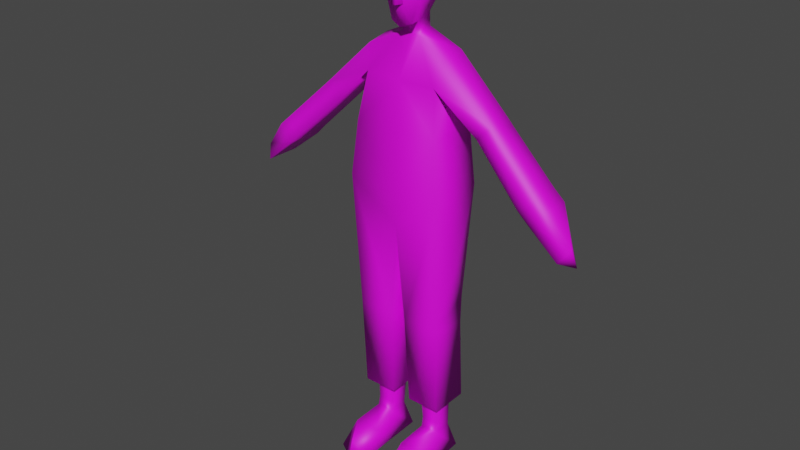 # Source: Custom_Ped_Base.blend  (saved by Blender 3.6.13; exported with 4.5.12 LTS)
import bpy
from mathutils import Matrix  # noqa: F401  (used for matrix-valued properties, if any)

bpy.ops.wm.read_factory_settings(use_empty=True)
scene = bpy.context.scene
scene.name = 'Scene'

# ---- collections
col_collection = bpy.data.collections.new('Collection'); scene.collection.children.link(col_collection)

# ---- images (referenced by path relative to the original .blend; pixels are not part of the script)
import os
ASSET_DIR = os.environ.get("B2B_ASSET_DIR", "")  # directory of the original .blend (textures are referenced by path, not embedded)
HERE = os.path.dirname(os.path.abspath(__file__))  # packed textures are extracted next to this script under _unpacked/

def load_image(name, relpath, width, height, colorspace="sRGB"):
    """Load a texture the original file referenced (path relative to the .blend, or extracted next to this script)."""
    p = next((c for c in (os.path.join(HERE, relpath), os.path.join(ASSET_DIR, relpath)) if relpath and os.path.exists(c)), "")
    if p:
        img = bpy.data.images.load(p, check_existing=True)
        img.name = name
    else:  # same state as the original file: an image datablock whose file is absent (Cycles renders it pink)
        img = bpy.data.images.new(name, width, height)
        img.source = "FILE"
        img.filepath = "//" + (relpath or name)
    img.colorspace_settings.name = colorspace
    return img
img_diffusecolor_texture = load_image('DiffuseColor_Texture', 'MapStationGit/MapStation.Tools/Assets/ReptileAssets/characters/pedestrians/pedestrian2Tex.png', 1024, 1024, 'sRGB')
img_diffusecolor_texture_001 = load_image('DiffuseColor_Texture.001', 'MapStationGit/MapStation.Tools/Assets/ReptileAssets/characters/pedestrians/pedestrian2Tex.png', 1024, 1024, 'Non-Color')

# ---- materials (node trees are filled in below, after node groups)
mat_pedestrian2mat = bpy.data.materials.new('pedestrian2Mat')
mat_pedestrian2mat.surface_render_method = 'BLENDED'
mat_pedestrian2mat.blend_method = 'BLEND'
mat_pedestrian2mat.use_transparency_overlap = False
mat_pedestrian2mat.show_transparent_back = False
mat_pedestrian2mat.use_transparent_shadow = False
mat_pedestrian2mat.diffuse_color = (1.0, 1.0, 1.0, 1.0)
mat_pedestrian2mat.roughness = 0.5528

# ---- material node trees
mat_pedestrian2mat.use_nodes = True; mat_pedestrian2mat.node_tree.nodes.clear()
_N = mat_pedestrian2mat.node_tree.nodes; _L = mat_pedestrian2mat.node_tree.links
n0 = _N.new('ShaderNodeBsdfPrincipled'); n0.name = 'Principled BSDF'; n0.location = (10, 300)
n0.distribution = 'GGX'
n0.subsurface_method = 'RANDOM_WALK_SKIN'
n0.inputs[2].default_value = 0.5528
n0.inputs[3].default_value = 1.45
n0.inputs[27].default_value = (0.0, 0.0, 0.0, 1.0)
n0.inputs[28].default_value = 1.0
n1 = _N.new('ShaderNodeOutputMaterial'); n1.name = 'Material Output'; n1.location = (300, 300)
n2 = _N.new('ShaderNodeNormalMap'); n2.name = 'Normal Map'; n2.location = (-300, -300)
n2.label = 'Normal/Map'
n2.inputs[0].default_value = 0.0
n3 = _N.new('ShaderNodeTexImage'); n3.name = 'Image Texture'; n3.location = (-300, 600)
n3.image = img_diffusecolor_texture
n4 = _N.new('ShaderNodeTexImage'); n4.name = 'Image Texture.001'; n4.location = (-300, 0)
n4.image = img_diffusecolor_texture_001
_L.new(n0.outputs[0], n1.inputs[0])
_L.new(n2.outputs[0], n0.inputs[5])
_L.new(n3.outputs[0], n0.inputs[0])
_L.new(n4.outputs[1], n0.inputs[4])
n1.is_active_output = True

# ---- world
world_world = bpy.data.worlds.new('World'); scene.world = world_world
world_world.use_nodes = True; world_world.node_tree.nodes.clear()
_N = world_world.node_tree.nodes; _L = world_world.node_tree.links
n0 = _N.new('ShaderNodeOutputWorld'); n0.name = 'World Output'; n0.location = (300, 300)
n1 = _N.new('ShaderNodeBackground'); n1.name = 'Background'; n1.location = (10, 300)
n1.inputs[0].default_value = (0.05088, 0.05088, 0.05088, 1.0)
_L.new(n1.outputs[0], n0.inputs[0])
n0.is_active_output = True
world_world.color = (0.05088, 0.05088, 0.05088)
world_world.use_sun_shadow = False
world_world.sun_shadow_jitter_overblur = 0.0

# ---- meshes
me_scene = bpy.data.meshes.new('Scene')
me_scene.from_pydata([(2.351e-06, 0.1045, 1.492), (2.464e-06, 0.06923, 1.557), (-0.03055, 0.06923, 1.557), (-0.06534, 0.09913, 1.491), (-0.1464, 0.07647, 1.504), (2.227e-06, 0.1154, 1.419), (-0.1336, 0.1122, 1.408), (1.944e-06, 0.1225, 1.25), (-0.1523, 0.1225, 1.25), (1.394e-06, -0.06086, 0.9111), (1.628e-06, -0.0684, 1.05), (0.1792, -0.0684, 1.05), (0.1549, -0.06141, 1.245), (1.955e-06, -0.0614, 1.245), (-0.1297, -0.0385, 1.407), (-0.3255, -0.005506, 1.322), (-0.1481, -0.008785, 1.487), (-0.2761, -0.01094, 1.27), (-0.2736, 0.09008, 1.265), (-0.288, 0.09, 1.251), (-0.4509, 0.09007, 1.096), (-0.4535, -0.04217, 1.102), (-0.5051, -0.02742, 1.152), (-0.4883, -0.03989, 1.068), (-0.4831, 0.08894, 1.062), (-0.5443, -0.02774, 1.117), (-0.03055, 0.01142, 1.54), (2.221e-06, -0.04399, 1.405), (2.441e-06, 0.01142, 1.54), (-0.1549, -0.06141, 1.245), (0.03055, 0.06923, 1.557), (0.06535, 0.09913, 1.491), (0.1464, 0.07647, 1.504), (0.1336, 0.1122, 1.408), (0.1523, 0.1225, 1.25), (-0.02985, 0.06805, 1.604), (-0.03045, 0.009067, 1.584), (2.515e-06, 0.009067, 1.584), (-0.3262, 0.08276, 1.321), (-0.3412, 0.08185, 1.306), (-0.5063, 0.07172, 1.151), (-0.5442, 0.07245, 1.117), (0.03055, 0.01142, 1.54), (0.1481, -0.008785, 1.487), (0.1297, -0.0385, 1.407), (2.661e-06, -0.05507, 1.667), (0.03964, -0.029, 1.585), (2.497e-06, -0.03772, 1.57), (0.06842, -0.02474, 1.673), (2.797e-06, -0.05083, 1.748), (0.06967, -0.02187, 1.745), (-0.03964, -0.029, 1.585), (-0.06842, -0.02474, 1.673), (-0.06966, -0.02187, 1.745), (-0.1792, -0.0684, 1.05), (-0.02842, -0.04908, 0.5574), (-0.1606, -0.04908, 0.5574), (-0.03598, -0.03096, 0.2243), (-0.1594, -0.03096, 0.2243), (-0.1902, 0.02032, 0.7933), (-0.1792, 0.1201, 1.052), (1.611e-06, 0.1201, 1.052), (1.374e-06, 0.1254, 0.9112), (-0.1635, 0.09019, 0.6406), (-0.02332, 0.09019, 0.6406), (-0.1637, 0.08629, 0.5382), (-0.02547, 0.08629, 0.5382), (-0.03242, 0.1049, 0.23), (-0.1631, 0.1049, 0.23), (0.02842, -0.04908, 0.5574), (0.02332, 0.09019, 0.6406), (0.02547, 0.08629, 0.5382), (0.03598, -0.03096, 0.2243), (0.1635, 0.09019, 0.6406), (0.03242, 0.1049, 0.23), (0.1594, -0.03096, 0.2243), (0.1637, 0.08629, 0.5382), (0.1631, 0.1049, 0.23), (0.1606, -0.04908, 0.5574), (0.1902, 0.02032, 0.7933), (0.1792, 0.1201, 1.052), (-0.1316, -0.001697, 0.3007), (-0.07131, 0.004539, 0.1426), (-0.1304, 0.004539, 0.1426), (-0.05848, -0.001697, 0.3007), (-0.05425, 0.07174, 0.2994), (-0.06785, 0.06809, 0.1073), (-0.1355, 0.07174, 0.2994), (-0.1351, 0.06809, 0.1073), (-0.07058, -0.001343, 0.1067), (-0.1323, -0.001343, 0.1067), (0.06785, 0.06809, 0.1073), (0.07131, 0.004539, 0.1426), (0.07058, -0.001343, 0.1067), (0.05426, 0.07174, 0.2994), (0.05849, -0.001697, 0.3007), (0.1316, -0.001697, 0.3007), (0.1355, 0.07174, 0.2994), (0.1304, 0.004539, 0.1426), (0.1351, 0.06809, 0.1073), (0.1323, -0.001343, 0.1067), (-0.0531, 0.1011, 0.004178), (-0.1499, 0.1011, 0.004178), (-0.05608, -0.09802, 0.08143), (-0.151, -0.09873, 0.08143), (-0.04503, -0.1727, 0.004083), (-0.1019, -0.1834, 0.06537), (-0.1016, -0.2017, 0.004073), (-0.1651, -0.164, 0.004086), (0.1499, 0.1011, 0.004178), (0.151, -0.09873, 0.08143), (0.1651, -0.164, 0.004086), (0.1016, -0.2017, 0.004073), (0.1019, -0.1834, 0.06537), (-0.06579, 0.09405, 1.692), (-0.06386, 0.08645, 1.769), (0.03046, 0.009067, 1.584), (0.02985, 0.06805, 1.604), (0.0658, 0.09405, 1.692), (0.06386, 0.08645, 1.769), (-0.01821, -0.04542, 1.646), (-0.01278, -0.04455, 1.713), (-0.008347, -0.05969, 1.713), (-0.008347, -0.0704, 1.646), (2.623e-06, -0.04732, 1.644), (2.629e-06, -0.0704, 1.646), (2.74e-06, -0.05969, 1.713), (2.544e-06, 0.06805, 1.604), (2.686e-06, 0.117, 1.692), (0.4883, -0.03989, 1.068), (0.5051, -0.02742, 1.152), (0.5444, -0.02774, 1.117), (0.4535, -0.04217, 1.102), (0.4509, 0.09007, 1.096), (0.4831, 0.08894, 1.062), (0.2761, -0.01094, 1.27), (0.288, 0.09, 1.251), (0.2736, 0.09008, 1.265), (0.3255, -0.005506, 1.322), (0.008352, -0.05969, 1.713), (0.008352, -0.0704, 1.646), (0.01822, -0.04542, 1.646), (0.01279, -0.04455, 1.713), (0.3262, 0.08276, 1.321), (2.836e-06, 0.1101, 1.781), (0.02722, 0.07278, 1.806), (-0.02722, 0.07278, 1.806), (0.3412, 0.08185, 1.306), (0.5063, 0.07172, 1.151), (0.5442, 0.07245, 1.117), (-0.02756, -0.01333, 1.8), (0.02757, -0.01333, 1.8), (2.792e-06, -0.04749, 1.745), (-0.05477, -0.09711, 1.73), (-0.06567, -0.02128, 1.737), (2.787e-06, -0.1092, 1.738), (0.06568, -0.02128, 1.737), (0.05478, -0.09711, 1.73), (-0.06567, -0.02123, 1.73), (2.78e-06, -0.04744, 1.738), (0.06568, -0.02123, 1.73), (0.0531, 0.1011, 0.004178), (0.05608, -0.09802, 0.08143), (0.04503, -0.1727, 0.004083), (-0.577, 0.06595, 0.9845), (-0.599, -0.0389, 0.9726), (-0.6419, 0.006405, 0.9526), (-0.6269, -0.005904, 1.013), (0.577, 0.06595, 0.9845), (0.6419, 0.006405, 0.9526), (0.599, -0.0389, 0.9726), (0.6269, -0.005904, 1.013)], [], [(0, 2, 1), (0, 3, 2), (3, 4, 2), (3, 0, 5), (4, 3, 6), (3, 5, 6), (6, 5, 7), (6, 7, 8), (9, 11, 10), (10, 11, 12), (10, 12, 13), (14, 16, 15), (14, 15, 17), (17, 6, 14), (17, 18, 6), (18, 17, 19), (17, 20, 19), (17, 21, 20), (21, 17, 15), (21, 15, 22), (23, 20, 21), (23, 24, 20), (23, 21, 22), (23, 22, 25), (4, 26, 2), (4, 16, 26), (14, 26, 16), (14, 27, 26), (27, 28, 26), (29, 27, 14), (29, 13, 27), (30, 0, 1), (30, 31, 0), (31, 30, 32), (31, 5, 0), (32, 33, 31), (31, 33, 5), (33, 7, 5), (33, 34, 7), (2, 36, 35), (2, 26, 36), (36, 26, 28), (36, 28, 37), (38, 4, 6), (38, 6, 18), (39, 18, 19), (39, 38, 18), (39, 19, 20), (15, 38, 39), (39, 20, 40), (40, 15, 39), (40, 20, 24), (40, 22, 15), (40, 24, 41), (40, 25, 22), (40, 41, 25), (42, 32, 30), (42, 43, 32), (42, 44, 43), (42, 27, 44), (27, 42, 28), (27, 12, 44), (27, 13, 12), (45, 47, 46), (45, 46, 48), (49, 45, 48), (49, 48, 50), (51, 47, 45), (51, 45, 52), (52, 45, 49), (52, 49, 53), (54, 55, 9), (54, 56, 55), (56, 57, 55), (56, 58, 57), (59, 56, 54), (59, 54, 60), (60, 54, 29), (60, 29, 8), (61, 60, 8), (61, 8, 7), (60, 61, 62), (59, 60, 63), (62, 63, 60), (63, 56, 59), (63, 62, 64), (9, 64, 62), (56, 63, 65), (65, 58, 56), (66, 63, 64), (66, 65, 63), (9, 55, 64), (64, 55, 66), (66, 55, 57), (66, 57, 67), (58, 67, 57), (65, 66, 67), (65, 68, 58), (65, 67, 68), (58, 68, 67), (9, 70, 69), (9, 62, 70), (70, 71, 69), (71, 72, 69), (62, 73, 70), (73, 71, 70), (71, 74, 72), (75, 72, 74), (76, 74, 71), (73, 76, 71), (75, 74, 77), (76, 77, 74), (75, 77, 76), (75, 76, 78), (78, 76, 73), (73, 79, 78), (73, 62, 80), (79, 73, 80), (80, 62, 61), (79, 80, 11), (12, 11, 80), (12, 80, 34), (34, 80, 61), (34, 61, 7), (79, 11, 78), (69, 78, 11), (69, 11, 9), (72, 78, 69), (72, 75, 78), (51, 37, 47), (51, 36, 37), (81, 83, 82), (81, 82, 84), (82, 85, 84), (82, 86, 85), (86, 87, 85), (86, 88, 87), (86, 82, 89), (83, 89, 82), (83, 90, 89), (83, 88, 90), (87, 88, 83), (87, 83, 81), (91, 93, 92), (94, 91, 92), (94, 92, 95), (96, 95, 92), (97, 91, 94), (96, 92, 98), (97, 96, 98), (97, 99, 91), (97, 98, 99), (98, 100, 99), (98, 93, 100), (98, 92, 93), (101, 102, 88), (101, 88, 86), (89, 101, 86), (103, 101, 89), (90, 103, 89), (90, 104, 103), (103, 105, 101), (104, 106, 103), (103, 106, 105), (106, 107, 105), (104, 107, 106), (104, 108, 107), (107, 108, 105), (108, 101, 105), (108, 102, 101), (102, 108, 104), (102, 104, 90), (90, 88, 102), (100, 109, 99), (110, 109, 100), (109, 110, 111), (110, 112, 111), (110, 113, 112), (114, 53, 115), (114, 52, 53), (35, 52, 114), (35, 36, 52), (52, 36, 51), (48, 46, 116), (48, 116, 117), (48, 117, 118), (50, 48, 118), (50, 118, 119), (120, 122, 121), (120, 123, 122), (123, 120, 124), (123, 124, 125), (122, 123, 125), (122, 125, 126), (44, 34, 33), (44, 12, 34), (1, 35, 127), (1, 2, 35), (128, 35, 114), (128, 127, 35), (8, 14, 6), (8, 29, 14), (129, 131, 130), (129, 130, 132), (133, 129, 132), (133, 134, 129), (135, 133, 132), (135, 136, 133), (137, 136, 135), (33, 137, 135), (33, 135, 44), (132, 138, 135), (132, 130, 138), (138, 44, 135), (138, 43, 44), (29, 10, 13), (29, 54, 10), (9, 10, 54), (139, 126, 125), (139, 125, 140), (124, 140, 125), (124, 141, 140), (139, 140, 141), (139, 141, 142), (116, 30, 117), (116, 42, 30), (28, 42, 116), (28, 116, 37), (117, 1, 127), (117, 30, 1), (117, 128, 118), (117, 127, 128), (32, 138, 143), (32, 43, 138), (4, 15, 16), (4, 38, 15), (119, 118, 128), (119, 128, 144), (119, 144, 145), (146, 145, 144), (144, 115, 146), (128, 115, 144), (128, 114, 115), (46, 37, 116), (46, 47, 37), (33, 32, 143), (33, 143, 137), (137, 147, 136), (137, 143, 147), (147, 133, 136), (138, 147, 143), (147, 148, 133), (138, 148, 147), (148, 134, 133), (138, 130, 148), (148, 149, 134), (148, 130, 131), (148, 131, 149), (150, 115, 53), (150, 146, 115), (50, 145, 151), (50, 119, 145), (150, 53, 49), (151, 150, 49), (50, 151, 49), (151, 146, 150), (151, 145, 146), (152, 154, 153), (152, 153, 155), (156, 152, 155), (156, 155, 157), (154, 158, 153), (159, 153, 158), (159, 155, 153), (160, 155, 159), (160, 157, 155), (157, 160, 156), (99, 161, 91), (99, 109, 161), (161, 93, 91), (161, 109, 111), (161, 162, 93), (100, 93, 162), (100, 162, 110), (110, 162, 113), (161, 111, 163), (162, 161, 163), (162, 163, 113), (112, 163, 111), (113, 163, 112), (164, 24, 23), (24, 164, 41), (164, 23, 165), (166, 41, 164), (165, 166, 164), (23, 167, 165), (165, 167, 166), (166, 167, 41), (23, 25, 167), (25, 41, 167), (134, 149, 168), (129, 134, 168), (169, 168, 149), (129, 168, 170), (170, 168, 169), (169, 149, 171), (170, 169, 171), (171, 129, 170), (131, 171, 149), (171, 131, 129)])
me_scene.polygons.foreach_set('use_smooth', [True] * 310)
_uv = me_scene.uv_layers.new(name='UVSet0')
_uv.uv.foreach_set('vector', [0.08629, 0.722, 0.08046, 0.7449, 0.08629, 0.7449, 0.08629, 0.722, 0.06618, 0.7217, 0.08046, 0.7449, 0.06618, 0.7217, 0.03292, 0.7264, 0.08046, 0.7449, 0.06618, 0.7217, 0.08629, 0.722, 0.08629, 0.6965, 0.03292, 0.7264, 0.06618, 0.7217, 0.03816, 0.6928, 0.06618, 0.7217, 0.08629, 0.6965, 0.03816, 0.6928, 0.03816, 0.6928, 0.08629, 0.6965, 0.08629, 0.6378, 0.03816, 0.6928, 0.08629, 0.6378, 0.0305, 0.6378, 0.1744, 0.6658, 0.2426, 0.6998, 0.1744, 0.6998, 0.1744, 0.6998, 0.2426, 0.6998, 0.233, 0.7475, 0.1744, 0.6998, 0.233, 0.7475, 0.1744, 0.7475, 0.0116, 0.6542, 0.01148, 0.6539, 0.01147, 0.656, 0.0116, 0.6542, 0.01147, 0.656, 0.01159, 0.656, 0.01159, 0.656, 0.01162, 0.6543, 0.01188, 0.6542, 0.01159, 0.656, 0.01185, 0.6561, 0.01162, 0.6543, 0.01185, 0.6561, 0.01159, 0.656, 0.01186, 0.6627, 0.01159, 0.656, 0.0118, 0.7305, 0.01186, 0.6627, 0.01159, 0.656, 0.01159, 0.7296, 0.0118, 0.7305, 0.01159, 0.7296, 0.01159, 0.656, 0.01147, 0.6544, 0.01159, 0.7296, 0.01147, 0.6544, 0.01146, 0.7297, 0.01093, 0.7467, 0.0118, 0.7305, 0.01159, 0.7296, 0.01093, 0.7467, 0.01165, 0.7467, 0.0118, 0.7305, 0.01093, 0.7467, 0.01159, 0.7296, 0.004352, 0.7297, 0.01093, 0.7467, 0.004352, 0.7297, 0.004102, 0.7467, 0.109, 0.7282, 0.1566, 0.7406, 0.1566, 0.7467, 0.109, 0.7282, 0.1083, 0.7221, 0.1566, 0.7406, 0.1149, 0.6945, 0.1566, 0.7406, 0.1083, 0.7221, 0.1149, 0.6945, 0.1692, 0.6937, 0.1566, 0.7406, 0.1692, 0.6937, 0.1692, 0.7406, 0.1566, 0.7406, 0.1149, 0.6379, 0.1692, 0.6937, 0.1149, 0.6945, 0.1149, 0.6379, 0.1692, 0.638, 0.1692, 0.6937, 0.08046, 0.7449, 0.08629, 0.722, 0.08629, 0.7449, 0.08046, 0.7449, 0.06618, 0.7217, 0.08629, 0.722, 0.06618, 0.7217, 0.08046, 0.7449, 0.03292, 0.7264, 0.06618, 0.7217, 0.08629, 0.6965, 0.08629, 0.722, 0.03292, 0.7264, 0.03816, 0.6928, 0.06618, 0.7217, 0.06618, 0.7217, 0.03816, 0.6928, 0.08629, 0.6965, 0.03816, 0.6928, 0.08629, 0.6378, 0.08629, 0.6965, 0.03816, 0.6928, 0.0305, 0.6378, 0.08629, 0.6378, 0.04438, 0.5073, 0.03858, 0.507, 0.04293, 0.5087, 0.04438, 0.5073, 0.03954, 0.5054, 0.03858, 0.507, 0.03856, 0.507, 0.03954, 0.5054, 0.03624, 0.5055, 0.03856, 0.507, 0.03624, 0.5055, 0.03623, 0.507, 0.004538, 0.656, 0.004171, 0.6538, 0.01162, 0.6543, 0.004538, 0.656, 0.01162, 0.6543, 0.01185, 0.6561, 0.004553, 0.6619, 0.01185, 0.6561, 0.01186, 0.6627, 0.004553, 0.6619, 0.004538, 0.6549, 0.01185, 0.6561, 0.004553, 0.6619, 0.01186, 0.6627, 0.0118, 0.7305, 0.004496, 0.6544, 0.004538, 0.6549, 0.004553, 0.6619, 0.004553, 0.6619, 0.0118, 0.7305, 0.004331, 0.7302, 0.004331, 0.7302, 0.004496, 0.6544, 0.004553, 0.6619, 0.004331, 0.7302, 0.0118, 0.7305, 0.01165, 0.7467, 0.004331, 0.7302, 0.004352, 0.7297, 0.004496, 0.6544, 0.004331, 0.7302, 0.01165, 0.7467, 0.004137, 0.7467, 0.004331, 0.7302, 0.004102, 0.7467, 0.004352, 0.7297, 0.004331, 0.7302, 0.004137, 0.7467, 0.004102, 0.7467, 0.1566, 0.7406, 0.109, 0.7282, 0.1566, 0.7467, 0.1566, 0.7406, 0.1083, 0.7221, 0.109, 0.7282, 0.1566, 0.7406, 0.1149, 0.6945, 0.1083, 0.7221, 0.1566, 0.7406, 0.1692, 0.6937, 0.1149, 0.6945, 0.1692, 0.6937, 0.1566, 0.7406, 0.1692, 0.7406, 0.1692, 0.6937, 0.1149, 0.6379, 0.1149, 0.6945, 0.1692, 0.6937, 0.1692, 0.638, 0.1149, 0.6379, 0.1098, 0.5363, 0.1098, 0.5017, 0.1242, 0.5073, 0.1098, 0.5363, 0.1242, 0.5073, 0.1347, 0.5386, 0.1098, 0.5651, 0.1098, 0.5363, 0.1347, 0.5386, 0.1098, 0.5651, 0.1347, 0.5386, 0.1352, 0.5642, 0.09514, 0.5073, 0.1096, 0.5017, 0.1098, 0.5363, 0.09514, 0.5073, 0.1098, 0.5363, 0.08466, 0.5386, 0.08466, 0.5386, 0.1098, 0.5363, 0.1096, 0.5651, 0.08466, 0.5386, 0.1096, 0.5651, 0.0842, 0.5642, 0.2463, 0.6998, 0.1916, 0.5813, 0.1916, 0.6658, 0.2463, 0.6998, 0.2463, 0.5813, 0.1916, 0.5813, 0.2463, 0.5813, 0.1916, 0.5012, 0.1916, 0.5813, 0.2463, 0.5813, 0.2463, 0.5012, 0.1916, 0.5012, 0.2463, 0.6379, 0.2463, 0.5813, 0.2463, 0.6998, 0.2463, 0.6379, 0.2463, 0.6998, 0.2463, 0.6998, 0.2463, 0.6998, 0.2463, 0.6998, 0.2463, 0.7475, 0.2463, 0.6998, 0.2463, 0.7475, 0.2463, 0.7475, 0.1916, 0.6998, 0.2463, 0.6998, 0.2463, 0.7475, 0.1916, 0.6998, 0.2463, 0.7475, 0.1916, 0.7475, 0.2463, 0.6998, 0.1916, 0.6998, 0.1916, 0.6658, 0.2463, 0.6379, 0.2463, 0.6998, 0.2463, 0.6012, 0.1916, 0.6658, 0.2463, 0.6012, 0.2463, 0.6998, 0.2463, 0.6012, 0.2463, 0.5813, 0.2463, 0.6379, 0.2463, 0.6012, 0.1916, 0.6658, 0.1916, 0.6012, 0.1916, 0.6658, 0.1916, 0.6012, 0.1916, 0.6658, 0.2463, 0.5813, 0.2463, 0.6012, 0.2463, 0.5766, 0.2463, 0.5766, 0.2463, 0.5012, 0.2463, 0.5813, 0.1916, 0.5766, 0.2463, 0.6012, 0.1916, 0.6012, 0.1916, 0.5766, 0.2463, 0.5766, 0.2463, 0.6012, 0.1916, 0.6658, 0.1916, 0.5813, 0.1916, 0.6012, 0.1916, 0.6012, 0.1916, 0.5813, 0.1916, 0.5766, 0.1916, 0.5766, 0.1916, 0.5813, 0.1916, 0.5012, 0.1916, 0.5766, 0.1916, 0.5012, 0.1916, 0.5026, 0.2463, 0.5012, 0.1916, 0.5026, 0.1916, 0.5012, 0.2463, 0.5766, 0.1916, 0.5766, 0.1916, 0.5026, 0.2463, 0.5766, 0.2463, 0.5026, 0.2463, 0.5012, 0.2463, 0.5766, 0.1916, 0.5026, 0.2463, 0.5026, 0.2463, 0.5012, 0.2463, 0.5026, 0.1916, 0.5026, 0.1916, 0.6658, 0.1916, 0.6012, 0.1916, 0.5813, 0.1916, 0.6658, 0.1916, 0.6658, 0.1916, 0.6012, 0.1916, 0.6012, 0.1916, 0.5766, 0.1916, 0.5813, 0.1916, 0.5766, 0.1916, 0.5012, 0.1916, 0.5813, 0.1916, 0.6658, 0.2463, 0.6012, 0.1916, 0.6012, 0.2463, 0.6012, 0.1916, 0.5766, 0.1916, 0.6012, 0.1916, 0.5766, 0.1916, 0.5026, 0.1916, 0.5012, 0.2463, 0.5012, 0.1916, 0.5012, 0.1916, 0.5026, 0.2463, 0.5766, 0.1916, 0.5026, 0.1916, 0.5766, 0.2463, 0.6012, 0.2463, 0.5766, 0.1916, 0.5766, 0.2463, 0.5012, 0.1916, 0.5026, 0.2463, 0.5026, 0.2463, 0.5766, 0.2463, 0.5026, 0.1916, 0.5026, 0.2463, 0.5012, 0.2463, 0.5026, 0.2463, 0.5766, 0.2463, 0.5012, 0.2463, 0.5766, 0.2463, 0.5813, 0.2463, 0.5813, 0.2463, 0.5766, 0.2463, 0.6012, 0.2463, 0.6012, 0.2463, 0.6379, 0.2463, 0.5813, 0.2463, 0.6012, 0.1916, 0.6658, 0.2463, 0.6998, 0.2463, 0.6379, 0.2463, 0.6012, 0.2463, 0.6998, 0.2463, 0.6998, 0.1916, 0.6658, 0.1916, 0.6998, 0.2463, 0.6379, 0.2463, 0.6998, 0.2463, 0.6998, 0.2463, 0.7475, 0.2463, 0.6998, 0.2463, 0.6998, 0.2463, 0.7475, 0.2463, 0.6998, 0.2463, 0.7475, 0.2463, 0.7475, 0.2463, 0.6998, 0.1916, 0.6998, 0.2463, 0.7475, 0.1916, 0.6998, 0.1916, 0.7475, 0.2463, 0.6379, 0.2463, 0.6998, 0.2463, 0.5813, 0.1916, 0.5813, 0.2463, 0.5813, 0.2463, 0.6998, 0.1916, 0.5813, 0.2463, 0.6998, 0.1916, 0.6658, 0.1916, 0.5012, 0.2463, 0.5813, 0.1916, 0.5813, 0.1916, 0.5012, 0.2463, 0.5012, 0.2463, 0.5813, 0.1242, 0.5073, 0.109, 0.5057, 0.1098, 0.5017, 0.1242, 0.5073, 0.1232, 0.5057, 0.109, 0.5057, 0.1792, 0.6657, 0.1789, 0.6087, 0.1789, 0.6087, 0.1792, 0.6657, 0.1789, 0.6087, 0.1792, 0.6657, 0.1789, 0.6087, 0.1759, 0.6652, 0.1792, 0.6657, 0.1789, 0.6087, 0.176, 0.596, 0.1759, 0.6652, 0.176, 0.596, 0.1759, 0.6652, 0.1759, 0.6652, 0.176, 0.596, 0.176, 0.596, 0.1759, 0.6652, 0.176, 0.596, 0.1789, 0.6087, 0.1791, 0.5958, 0.1789, 0.6087, 0.1791, 0.5958, 0.1789, 0.6087, 0.1789, 0.6087, 0.1791, 0.5958, 0.1791, 0.5958, 0.1789, 0.6087, 0.176, 0.596, 0.1791, 0.5958, 0.1759, 0.6652, 0.176, 0.596, 0.1789, 0.6087, 0.1759, 0.6652, 0.1789, 0.6087, 0.1792, 0.6657, 0.176, 0.596, 0.1791, 0.5958, 0.1789, 0.6087, 0.1759, 0.6652, 0.176, 0.596, 0.1789, 0.6087, 0.1759, 0.6652, 0.1789, 0.6087, 0.1792, 0.6657, 0.1792, 0.6657, 0.1792, 0.6657, 0.1789, 0.6087, 0.1759, 0.6652, 0.176, 0.596, 0.1759, 0.6652, 0.1792, 0.6657, 0.1789, 0.6087, 0.1789, 0.6087, 0.1759, 0.6652, 0.1792, 0.6657, 0.1789, 0.6087, 0.1759, 0.6652, 0.176, 0.596, 0.176, 0.596, 0.1759, 0.6652, 0.1789, 0.6087, 0.176, 0.596, 0.1789, 0.6087, 0.1791, 0.5958, 0.176, 0.596, 0.1789, 0.6087, 0.1791, 0.5958, 0.1791, 0.5958, 0.1789, 0.6087, 0.1789, 0.6087, 0.1791, 0.5958, 0.1853, 0.5013, 0.1853, 0.5013, 0.1419, 0.508, 0.1853, 0.5013, 0.1419, 0.508, 0.1419, 0.508, 0.1422, 0.5348, 0.1853, 0.5013, 0.1419, 0.508, 0.1537, 0.5609, 0.1853, 0.5013, 0.1422, 0.5348, 0.1422, 0.5348, 0.1537, 0.5609, 0.1422, 0.5348, 0.1422, 0.5348, 0.1537, 0.5611, 0.1537, 0.5609, 0.1537, 0.5609, 0.1853, 0.584, 0.1853, 0.5013, 0.1537, 0.5611, 0.16, 0.5873, 0.1537, 0.5609, 0.1537, 0.5609, 0.16, 0.5873, 0.1853, 0.584, 0.16, 0.5873, 0.1853, 0.5928, 0.1853, 0.584, 0.1537, 0.5611, 0.1853, 0.5928, 0.16, 0.5873, 0.1537, 0.5611, 0.1853, 0.5814, 0.1853, 0.5928, 0.1853, 0.5928, 0.1853, 0.5814, 0.1853, 0.584, 0.1853, 0.5814, 0.1853, 0.5013, 0.1853, 0.584, 0.1853, 0.5814, 0.1853, 0.5013, 0.1853, 0.5013, 0.1853, 0.5013, 0.1853, 0.5814, 0.1537, 0.5611, 0.1853, 0.5013, 0.1537, 0.5611, 0.1422, 0.5348, 0.1422, 0.5348, 0.1419, 0.508, 0.1853, 0.5013, 0.1422, 0.5348, 0.1853, 0.5013, 0.1419, 0.508, 0.1537, 0.5611, 0.1853, 0.5013, 0.1422, 0.5348, 0.1853, 0.5013, 0.1537, 0.5611, 0.1853, 0.5814, 0.1537, 0.5611, 0.1853, 0.5928, 0.1853, 0.5814, 0.1537, 0.5611, 0.16, 0.5873, 0.1853, 0.5928, 0.05085, 0.5451, 0.08257, 0.5649, 0.05349, 0.5702, 0.05085, 0.5451, 0.08358, 0.5386, 0.08257, 0.5649, 0.05994, 0.5139, 0.08358, 0.5386, 0.05085, 0.5451, 0.05994, 0.5139, 0.07179, 0.5064, 0.08358, 0.5386, 0.08358, 0.5386, 0.07179, 0.5064, 0.08508, 0.507, 0.08358, 0.5386, 0.08508, 0.507, 0.07179, 0.5064, 0.08358, 0.5386, 0.07179, 0.5064, 0.05994, 0.5139, 0.08358, 0.5386, 0.05994, 0.5139, 0.05085, 0.5451, 0.08257, 0.5649, 0.08358, 0.5386, 0.05085, 0.5451, 0.08257, 0.5649, 0.05085, 0.5451, 0.05349, 0.5702, 0.116, 0.5285, 0.1127, 0.5507, 0.1141, 0.5507, 0.116, 0.5285, 0.1127, 0.5285, 0.1127, 0.5507, 0.1127, 0.5285, 0.116, 0.5285, 0.1099, 0.5279, 0.1127, 0.5285, 0.1099, 0.5279, 0.1099, 0.5285, 0.1127, 0.5507, 0.1127, 0.5285, 0.1099, 0.5285, 0.1127, 0.5507, 0.1099, 0.5285, 0.1099, 0.5507, 0.111, 0.6944, 0.1157, 0.6379, 0.1157, 0.6944, 0.111, 0.6944, 0.111, 0.6379, 0.1157, 0.6379, 0.03848, 0.5092, 0.03863, 0.5107, 0.03908, 0.5107, 0.03848, 0.5092, 0.03787, 0.5092, 0.03863, 0.5107, 0.02085, 0.5453, 0.03176, 0.5138, 0.04074, 0.5449, 0.02085, 0.5453, 0.02957, 0.5138, 0.03176, 0.5138, 0.1157, 0.6379, 0.111, 0.6944, 0.1157, 0.6944, 0.1157, 0.6379, 0.111, 0.6379, 0.111, 0.6944, 0.01093, 0.7467, 0.004102, 0.7467, 0.004352, 0.7297, 0.01093, 0.7467, 0.004352, 0.7297, 0.01122, 0.7296, 0.0118, 0.7305, 0.01093, 0.7467, 0.01122, 0.7296, 0.0118, 0.7305, 0.01165, 0.7467, 0.01093, 0.7467, 0.01136, 0.6554, 0.0118, 0.7305, 0.01122, 0.7296, 0.01136, 0.6554, 0.01186, 0.6627, 0.0118, 0.7305, 0.01185, 0.6561, 0.01186, 0.6627, 0.01136, 0.6554, 0.01162, 0.6543, 0.01185, 0.6561, 0.01136, 0.6554, 0.01162, 0.6543, 0.01136, 0.6554, 0.01188, 0.6542, 0.01122, 0.7296, 0.01147, 0.6544, 0.01136, 0.6554, 0.01122, 0.7296, 0.01146, 0.7297, 0.01147, 0.6544, 0.01147, 0.656, 0.0116, 0.6542, 0.01136, 0.6554, 0.01147, 0.656, 0.01148, 0.6539, 0.0116, 0.6542, 0.233, 0.7475, 0.1744, 0.6998, 0.1744, 0.7475, 0.233, 0.7475, 0.2426, 0.6998, 0.1744, 0.6998, 0.1744, 0.6658, 0.1744, 0.6998, 0.2426, 0.6998, 0.1127, 0.5507, 0.1099, 0.5507, 0.1099, 0.5285, 0.1127, 0.5507, 0.1099, 0.5285, 0.1127, 0.5285, 0.1099, 0.5279, 0.1127, 0.5285, 0.1099, 0.5285, 0.1099, 0.5279, 0.116, 0.5285, 0.1127, 0.5285, 0.1127, 0.5507, 0.1127, 0.5285, 0.116, 0.5285, 0.1127, 0.5507, 0.116, 0.5285, 0.1141, 0.5507, 0.03858, 0.507, 0.04438, 0.5073, 0.04293, 0.5087, 0.03858, 0.507, 0.03954, 0.5054, 0.04438, 0.5073, 0.03624, 0.5055, 0.03954, 0.5054, 0.03856, 0.507, 0.03624, 0.5055, 0.03856, 0.507, 0.03623, 0.507, 0.03863, 0.5107, 0.03848, 0.5092, 0.03908, 0.5107, 0.03863, 0.5107, 0.03787, 0.5092, 0.03848, 0.5092, 0.03176, 0.5138, 0.02085, 0.5453, 0.04074, 0.5449, 0.03176, 0.5138, 0.02957, 0.5138, 0.02085, 0.5453, 0.004171, 0.6538, 0.004496, 0.656, 0.004538, 0.656, 0.004171, 0.6538, 0.005209, 0.6539, 0.004496, 0.656, 0.004171, 0.6538, 0.004496, 0.656, 0.005209, 0.6539, 0.004171, 0.6538, 0.004538, 0.656, 0.004496, 0.656, 0.01121, 0.572, 0.01049, 0.5431, 0.03512, 0.5434, 0.01121, 0.572, 0.03512, 0.5434, 0.03512, 0.5766, 0.01121, 0.572, 0.03512, 0.5766, 0.02493, 0.5858, 0.04531, 0.5858, 0.02493, 0.5858, 0.03512, 0.5766, 0.03512, 0.5766, 0.05903, 0.572, 0.04531, 0.5858, 0.03512, 0.5434, 0.05903, 0.572, 0.03512, 0.5766, 0.03512, 0.5434, 0.05976, 0.5431, 0.05903, 0.572, 0.1242, 0.5073, 0.109, 0.5057, 0.1232, 0.5057, 0.1242, 0.5073, 0.1098, 0.5017, 0.109, 0.5057, 0.01162, 0.6543, 0.004171, 0.6538, 0.004538, 0.656, 0.01162, 0.6543, 0.004538, 0.656, 0.01185, 0.6561, 0.01185, 0.6561, 0.004553, 0.6619, 0.01186, 0.6627, 0.01185, 0.6561, 0.004538, 0.6549, 0.004553, 0.6619, 0.004553, 0.6619, 0.0118, 0.7305, 0.01186, 0.6627, 0.004496, 0.6544, 0.004553, 0.6619, 0.004538, 0.6549, 0.004553, 0.6619, 0.004331, 0.7302, 0.0118, 0.7305, 0.004496, 0.6544, 0.004331, 0.7302, 0.004553, 0.6619, 0.004331, 0.7302, 0.01165, 0.7467, 0.0118, 0.7305, 0.004496, 0.6544, 0.004352, 0.7297, 0.004331, 0.7302, 0.004331, 0.7302, 0.004137, 0.7467, 0.01165, 0.7467, 0.004331, 0.7302, 0.004352, 0.7297, 0.004102, 0.7467, 0.004331, 0.7302, 0.004102, 0.7467, 0.004137, 0.7467, 0.1357, 0.6313, 0.1584, 0.6224, 0.1329, 0.6204, 0.1357, 0.6313, 0.1558, 0.6312, 0.1584, 0.6224, 0.1329, 0.6204, 0.1558, 0.6312, 0.1357, 0.6313, 0.1329, 0.6204, 0.1584, 0.6224, 0.1558, 0.6312, 0.08832, 0.6308, 0.05814, 0.5912, 0.1081, 0.593, 0.1278, 0.6308, 0.08832, 0.6308, 0.1081, 0.593, 0.158, 0.5912, 0.1278, 0.6308, 0.1081, 0.593, 0.08726, 0.573, 0.07404, 0.5723, 0.08186, 0.573, 0.08726, 0.573, 0.07404, 0.5723, 0.07404, 0.5723, 0.0244, 0.601, 0.0461, 0.5941, 0.0461, 0.6322, 0.0244, 0.601, 0.0461, 0.6322, 0.0244, 0.6322, 0.00285, 0.5941, 0.0244, 0.601, 0.0244, 0.6322, 0.00285, 0.5941, 0.0244, 0.6322, 0.00285, 0.6322, 0.0461, 0.5941, 0.0461, 0.5941, 0.0461, 0.6322, 0.0244, 0.6009, 0.0461, 0.6322, 0.0461, 0.5941, 0.0244, 0.6009, 0.0244, 0.6322, 0.0461, 0.6322, 0.00285, 0.5941, 0.0244, 0.6322, 0.0244, 0.6009, 0.00285, 0.5941, 0.00285, 0.6322, 0.0244, 0.6322, 0.00285, 0.6322, 0.00285, 0.5941, 0.00285, 0.5941, 0.1419, 0.508, 0.1853, 0.5013, 0.1419, 0.508, 0.1419, 0.508, 0.1853, 0.5013, 0.1853, 0.5013, 0.1853, 0.5013, 0.1422, 0.5348, 0.1419, 0.508, 0.1853, 0.5013, 0.1853, 0.5013, 0.1853, 0.5814, 0.1853, 0.5013, 0.1537, 0.5609, 0.1422, 0.5348, 0.1422, 0.5348, 0.1422, 0.5348, 0.1537, 0.5609, 0.1422, 0.5348, 0.1537, 0.5609, 0.1537, 0.5611, 0.1537, 0.5611, 0.1537, 0.5609, 0.16, 0.5873, 0.1853, 0.5013, 0.1853, 0.5814, 0.1853, 0.584, 0.1537, 0.5609, 0.1853, 0.5013, 0.1853, 0.584, 0.1537, 0.5609, 0.1853, 0.584, 0.16, 0.5873, 0.1853, 0.5928, 0.1853, 0.584, 0.1853, 0.5814, 0.16, 0.5873, 0.1853, 0.584, 0.1853, 0.5928, 0.03689, 0.5071, 0.03689, 0.5071, 0.04383, 0.5071, 0.03689, 0.5071, 0.03689, 0.5071, 0.04043, 0.5087, 0.03689, 0.5071, 0.04383, 0.5071, 0.04383, 0.5071, 0.04239, 0.5071, 0.04043, 0.5087, 0.03689, 0.5071, 0.04383, 0.5071, 0.04239, 0.5071, 0.03689, 0.5071, 0.04383, 0.5071, 0.04265, 0.5097, 0.04383, 0.5071, 0.04383, 0.5071, 0.04265, 0.5097, 0.04239, 0.5071, 0.04239, 0.5071, 0.04265, 0.5097, 0.04043, 0.5087, 0.04383, 0.5071, 0.04383, 0.5147, 0.04265, 0.5097, 0.04383, 0.5147, 0.04043, 0.5087, 0.04265, 0.5097, 0.03689, 0.5071, 0.04043, 0.5087, 0.03689, 0.5071, 0.04383, 0.5071, 0.03689, 0.5071, 0.03689, 0.5071, 0.04239, 0.5071, 0.03689, 0.5071, 0.04043, 0.5087, 0.04383, 0.5071, 0.03689, 0.5071, 0.04383, 0.5071, 0.04383, 0.5071, 0.03689, 0.5071, 0.04239, 0.5071, 0.04239, 0.5071, 0.04043, 0.5087, 0.04265, 0.5097, 0.04383, 0.5071, 0.04239, 0.5071, 0.04265, 0.5097, 0.04265, 0.5097, 0.04383, 0.5071, 0.04383, 0.5071, 0.04383, 0.5147, 0.04265, 0.5097, 0.04043, 0.5087, 0.04265, 0.5097, 0.04383, 0.5147, 0.04383, 0.5071])
me_scene.materials.append(mat_pedestrian2mat)
me_scene.update()
me_scene.normals_split_custom_set([tuple(v) for v in zip(*[iter([8.74e-08, 0.9526, 0.3042, -0.5071, 0.697, 0.507, 6.756e-07, 0.9694, 0.2457, 8.74e-08, 0.9526, 0.3042, -0.1136, 0.9342, 0.3383, -0.5071, 0.697, 0.507, -0.1136, 0.9342, 0.3383, -0.4859, 0.4765, 0.7327, -0.5071, 0.697, 0.507, -0.1136, 0.9342, 0.3383, 8.74e-08, 0.9526, 0.3042, -2.07e-07, 0.9934, 0.1148, -0.4859, 0.4765, 0.7327, -0.1136, 0.9342, 0.3383, -0.2355, 0.9718, 0.008438, -0.1136, 0.9342, 0.3383, -2.07e-07, 0.9934, 0.1148, -0.2355, 0.9718, 0.008438, -0.2355, 0.9718, 0.008438, -2.07e-07, 0.9934, 0.1148, -7.804e-08, 0.9998, 0.02135, -0.2355, 0.9718, 0.008438, -7.804e-08, 0.9998, 0.02135, -0.6922, 0.714, 0.1049, 2.194e-08, -0.9965, -0.08366, 0.7058, -0.7066, 0.05076, 7.334e-08, -1.0, -0.009308, 7.334e-08, -1.0, -0.009308, 0.7058, -0.7066, 0.05076, 0.6921, -0.7069, 0.1459, 7.334e-08, -1.0, -0.009308, 0.6921, -0.7069, 0.1459, -6.281e-07, -0.9967, 0.0808, -0.2222, -0.9725, 0.06987, -0.4062, -0.6364, 0.6557, -0.5285, -0.6302, 0.5688, -0.2222, -0.9725, 0.06987, -0.5285, -0.6302, 0.5688, 0.4685, -0.7547, -0.4592, 0.4685, -0.7547, -0.4592, -0.2355, 0.9718, 0.008438, -0.2222, -0.9725, 0.06987, 0.4685, -0.7547, -0.4592, 0.4489, 0.7456, -0.4925, -0.2355, 0.9718, 0.008438, 0.4489, 0.7456, -0.4925, 0.4685, -0.7547, -0.4592, 0.4608, 0.7331, -0.5002, 0.4685, -0.7547, -0.4592, 0.4468, 0.7624, -0.4681, 0.4608, 0.7331, -0.5002, 0.4685, -0.7547, -0.4592, 0.4517, -0.7939, -0.4071, 0.4468, 0.7624, -0.4681, 0.4517, -0.7939, -0.4071, 0.4685, -0.7547, -0.4592, -0.5285, -0.6302, 0.5688, 0.4517, -0.7939, -0.4071, -0.5285, -0.6302, 0.5688, -0.4877, -0.659, 0.5726, 0.38, -0.7956, -0.4718, 0.4468, 0.7624, -0.4681, 0.4517, -0.7939, -0.4071, 0.38, -0.7956, -0.4718, 0.3933, 0.7559, -0.5235, 0.4468, 0.7624, -0.4681, 0.38, -0.7956, -0.4718, 0.4517, -0.7939, -0.4071, -0.4877, -0.659, 0.5726, 0.38, -0.7956, -0.4718, -0.4877, -0.659, 0.5726, -0.5931, -0.6055, 0.5307, -0.4859, 0.4765, 0.7327, -0.3753, -0.8022, 0.4644, -0.5071, 0.697, 0.507, -0.4859, 0.4765, 0.7327, -0.4062, -0.6364, 0.6557, -0.3753, -0.8022, 0.4644, -0.2222, -0.9725, 0.06987, -0.3753, -0.8022, 0.4644, -0.4062, -0.6364, 0.6557, -0.2222, -0.9725, 0.06987, -5.25e-08, -0.9691, 0.2467, -0.3753, -0.8022, 0.4644, -5.25e-08, -0.9691, 0.2467, 4.837e-07, -0.9858, 0.1678, -0.3753, -0.8022, 0.4644, -0.6921, -0.7069, 0.1459, -5.25e-08, -0.9691, 0.2467, -0.2222, -0.9725, 0.06987, -0.6921, -0.7069, 0.1459, -6.281e-07, -0.9967, 0.0808, -5.25e-08, -0.9691, 0.2467, 0.5071, 0.697, 0.507, 8.74e-08, 0.9526, 0.3042, 6.756e-07, 0.9694, 0.2457, 0.5071, 0.697, 0.507, 0.1136, 0.9342, 0.3383, 8.74e-08, 0.9526, 0.3042, 0.1136, 0.9342, 0.3383, 0.5071, 0.697, 0.507, 0.486, 0.4765, 0.7327, 0.1136, 0.9342, 0.3383, -2.07e-07, 0.9934, 0.1148, 8.74e-08, 0.9526, 0.3042, 0.486, 0.4765, 0.7327, 0.2355, 0.9718, 0.008436, 0.1136, 0.9342, 0.3383, 0.1136, 0.9342, 0.3383, 0.2355, 0.9718, 0.008436, -2.07e-07, 0.9934, 0.1148, 0.2355, 0.9718, 0.008436, -7.804e-08, 0.9998, 0.02135, -2.07e-07, 0.9934, 0.1148, 0.2355, 0.9718, 0.008436, 0.6922, 0.714, 0.1049, -7.804e-08, 0.9998, 0.02135, -0.5071, 0.697, 0.507, -0.8511, -0.1583, -0.5005, -0.6852, 0.6643, -0.2987, -0.5071, 0.697, 0.507, -0.3753, -0.8022, 0.4644, -0.8511, -0.1583, -0.5005, -0.8511, -0.1583, -0.5005, -0.3753, -0.8022, 0.4644, 4.837e-07, -0.9858, 0.1678, -0.8511, -0.1583, -0.5005, 4.837e-07, -0.9858, 0.1678, 6.693e-07, -0.6332, -0.774, -0.5585, 0.6314, 0.5379, -0.4859, 0.4765, 0.7327, -0.2355, 0.9718, 0.008438, -0.5585, 0.6314, 0.5379, -0.2355, 0.9718, 0.008438, 0.4489, 0.7456, -0.4925, -0.5312, 0.6619, 0.529, 0.4489, 0.7456, -0.4925, 0.4608, 0.7331, -0.5002, -0.5312, 0.6619, 0.529, -0.5585, 0.6314, 0.5379, 0.4489, 0.7456, -0.4925, -0.5312, 0.6619, 0.529, 0.4608, 0.7331, -0.5002, 0.4468, 0.7624, -0.4681, -0.5285, -0.6302, 0.5688, -0.5585, 0.6314, 0.5379, -0.5312, 0.6619, 0.529, -0.5312, 0.6619, 0.529, 0.4468, 0.7624, -0.4681, -0.5314, 0.6317, 0.5644, -0.5314, 0.6317, 0.5644, -0.5285, -0.6302, 0.5688, -0.5312, 0.6619, 0.529, -0.5314, 0.6317, 0.5644, 0.4468, 0.7624, -0.4681, 0.3933, 0.7559, -0.5235, -0.5314, 0.6317, 0.5644, -0.4877, -0.659, 0.5726, -0.5285, -0.6302, 0.5688, -0.5314, 0.6317, 0.5644, 0.3933, 0.7559, -0.5235, -0.6139, 0.6317, 0.4734, -0.5314, 0.6317, 0.5644, -0.5931, -0.6055, 0.5307, -0.4877, -0.659, 0.5726, -0.5314, 0.6317, 0.5644, -0.6139, 0.6317, 0.4734, -0.5931, -0.6055, 0.5307, 0.3753, -0.8022, 0.4644, 0.486, 0.4765, 0.7327, 0.5071, 0.697, 0.507, 0.3753, -0.8022, 0.4644, 0.4062, -0.6364, 0.6557, 0.486, 0.4765, 0.7327, 0.3753, -0.8022, 0.4644, 0.2222, -0.9725, 0.06987, 0.4062, -0.6364, 0.6557, 0.3753, -0.8022, 0.4644, -5.25e-08, -0.9691, 0.2467, 0.2222, -0.9725, 0.06987, -5.25e-08, -0.9691, 0.2467, 0.3753, -0.8022, 0.4644, 4.837e-07, -0.9858, 0.1678, -5.25e-08, -0.9691, 0.2467, 0.6921, -0.7069, 0.1459, 0.2222, -0.9725, 0.06987, -5.25e-08, -0.9691, 0.2467, -6.281e-07, -0.9967, 0.0808, 0.6921, -0.7069, 0.1459, 5.322e-08, -0.9989, -0.04779, 1.814e-06, -0.5644, -0.8255, 0.6955, -0.3948, -0.6003, 5.322e-08, -0.9989, -0.04779, 0.6955, -0.3948, -0.6003, 0.8551, -0.4966, -0.1486, 8.976e-07, -0.9654, 0.2606, 5.322e-08, -0.9989, -0.04779, 0.8551, -0.4966, -0.1486, 8.976e-07, -0.9654, 0.2606, 0.8551, -0.4966, -0.1486, 0.8174, -0.5035, 0.2801, -0.6955, -0.3948, -0.6003, 1.814e-06, -0.5644, -0.8255, 5.322e-08, -0.9989, -0.04779, -0.6955, -0.3948, -0.6003, 5.322e-08, -0.9989, -0.04779, -0.8552, -0.4966, -0.1486, -0.8552, -0.4966, -0.1486, 5.322e-08, -0.9989, -0.04779, 8.976e-07, -0.9654, 0.2606, -0.8552, -0.4966, -0.1486, 8.976e-07, -0.9654, 0.2606, -0.8174, -0.5034, 0.2801, -0.7058, -0.7066, 0.05072, 0.693, -0.7183, -0.06186, 2.194e-08, -0.9965, -0.08366, -0.7058, -0.7066, 0.05072, -0.6889, -0.7223, -0.06018, 0.693, -0.7183, -0.06186, -0.6889, -0.7223, -0.06018, 0.5625, -0.5561, -0.6119, 0.693, -0.7183, -0.06186, -0.6889, -0.7223, -0.06018, -0.5687, -0.555, -0.607, 0.5625, -0.5561, -0.6119, -0.9987, -0.001789, -0.05183, -0.6889, -0.7223, -0.06018, -0.7058, -0.7066, 0.05072, -0.9987, -0.001789, -0.05183, -0.7058, -0.7066, 0.05072, -0.7172, 0.6956, 0.04134, -0.7172, 0.6956, 0.04134, -0.7058, -0.7066, 0.05072, -0.6921, -0.7069, 0.1459, -0.7172, 0.6956, 0.04134, -0.6921, -0.7069, 0.1459, -0.6922, 0.714, 0.1049, -9.426e-08, 0.9999, 0.01273, -0.7172, 0.6956, 0.04134, -0.6922, 0.714, 0.1049, -9.426e-08, 0.9999, 0.01273, -0.6922, 0.714, 0.1049, -7.804e-08, 0.9998, 0.02135, -0.7172, 0.6956, 0.04134, -9.426e-08, 0.9999, 0.01273, -2.763e-07, 0.996, -0.08893, -0.9987, -0.001789, -0.05183, -0.7172, 0.6956, 0.04134, -0.6832, 0.7223, -0.1072, -2.763e-07, 0.996, -0.08893, -0.6832, 0.7223, -0.1072, -0.7172, 0.6956, 0.04134, -0.6832, 0.7223, -0.1072, -0.6889, -0.7223, -0.06018, -0.9987, -0.001789, -0.05183, -0.6832, 0.7223, -0.1072, -2.763e-07, 0.996, -0.08893, 0.7082, 0.6982, -0.1049, 2.194e-08, -0.9965, -0.08366, 0.7082, 0.6982, -0.1049, -2.763e-07, 0.996, -0.08893, -0.6889, -0.7223, -0.06018, -0.6832, 0.7223, -0.1072, -0.727, 0.6866, 0.006809, -0.727, 0.6866, 0.006809, -0.5687, -0.555, -0.607, -0.6889, -0.7223, -0.06018, 0.7273, 0.6863, -0.008827, -0.6832, 0.7223, -0.1072, 0.7082, 0.6982, -0.1049, 0.7273, 0.6863, -0.008827, -0.727, 0.6866, 0.006809, -0.6832, 0.7223, -0.1072, 2.194e-08, -0.9965, -0.08366, 0.693, -0.7183, -0.06186, 0.7082, 0.6982, -0.1049, 0.7082, 0.6982, -0.1049, 0.693, -0.7183, -0.06186, 0.7273, 0.6863, -0.008827, 0.7273, 0.6863, -0.008827, 0.693, -0.7183, -0.06186, 0.5625, -0.5561, -0.6119, 0.7273, 0.6863, -0.008827, 0.5625, -0.5561, -0.6119, 0.5775, 0.6013, -0.5522, -0.5687, -0.555, -0.607, 0.5775, 0.6013, -0.5522, 0.5625, -0.5561, -0.6119, -0.727, 0.6866, 0.006809, 0.7273, 0.6863, -0.008827, 0.5775, 0.6013, -0.5522, -0.727, 0.6866, 0.006809, -0.5837, 0.6002, -0.5468, -0.5687, -0.555, -0.607, -0.727, 0.6866, 0.006809, 0.5775, 0.6013, -0.5522, -0.5837, 0.6002, -0.5468, -0.5687, -0.555, -0.607, -0.5837, 0.6002, -0.5468, 0.5775, 0.6013, -0.5522, 2.194e-08, -0.9965, -0.08366, -0.7081, 0.6982, -0.1048, -0.693, -0.7183, -0.06186, 2.194e-08, -0.9965, -0.08366, -2.763e-07, 0.996, -0.08893, -0.7081, 0.6982, -0.1048, -0.7081, 0.6982, -0.1048, -0.7273, 0.6863, -0.008825, -0.693, -0.7183, -0.06186, -0.7273, 0.6863, -0.008825, -0.5625, -0.5561, -0.6119, -0.693, -0.7183, -0.06186, -2.763e-07, 0.996, -0.08893, 0.6832, 0.7223, -0.1072, -0.7081, 0.6982, -0.1048, 0.6832, 0.7223, -0.1072, -0.7273, 0.6863, -0.008825, -0.7081, 0.6982, -0.1048, -0.7273, 0.6863, -0.008825, -0.5775, 0.6013, -0.5522, -0.5625, -0.5561, -0.6119, 0.5687, -0.555, -0.607, -0.5625, -0.5561, -0.6119, -0.5775, 0.6013, -0.5522, 0.727, 0.6866, 0.006806, -0.5775, 0.6013, -0.5522, -0.7273, 0.6863, -0.008825, 0.6832, 0.7223, -0.1072, 0.727, 0.6866, 0.006806, -0.7273, 0.6863, -0.008825, 0.5687, -0.555, -0.607, -0.5775, 0.6013, -0.5522, 0.5837, 0.6002, -0.5468, 0.727, 0.6866, 0.006806, 0.5837, 0.6002, -0.5468, -0.5775, 0.6013, -0.5522, 0.5687, -0.555, -0.607, 0.5837, 0.6002, -0.5468, 0.727, 0.6866, 0.006806, 0.5687, -0.555, -0.607, 0.727, 0.6866, 0.006806, 0.6889, -0.7223, -0.06018, 0.6889, -0.7223, -0.06018, 0.727, 0.6866, 0.006806, 0.6832, 0.7223, -0.1072, 0.6832, 0.7223, -0.1072, 0.9987, -0.001789, -0.05184, 0.6889, -0.7223, -0.06018, 0.6832, 0.7223, -0.1072, -2.763e-07, 0.996, -0.08893, 0.7172, 0.6956, 0.04134, 0.9987, -0.001789, -0.05184, 0.6832, 0.7223, -0.1072, 0.7172, 0.6956, 0.04134, 0.7172, 0.6956, 0.04134, -2.763e-07, 0.996, -0.08893, -9.426e-08, 0.9999, 0.01273, 0.9987, -0.001789, -0.05184, 0.7172, 0.6956, 0.04134, 0.7058, -0.7066, 0.05076, 0.6921, -0.7069, 0.1459, 0.7058, -0.7066, 0.05076, 0.7172, 0.6956, 0.04134, 0.6921, -0.7069, 0.1459, 0.7172, 0.6956, 0.04134, 0.6922, 0.714, 0.1049, 0.6922, 0.714, 0.1049, 0.7172, 0.6956, 0.04134, -9.426e-08, 0.9999, 0.01273, 0.6922, 0.714, 0.1049, -9.426e-08, 0.9999, 0.01273, -7.804e-08, 0.9998, 0.02135, 0.9987, -0.001789, -0.05184, 0.7058, -0.7066, 0.05076, 0.6889, -0.7223, -0.06018, -0.693, -0.7183, -0.06186, 0.6889, -0.7223, -0.06018, 0.7058, -0.7066, 0.05076, -0.693, -0.7183, -0.06186, 0.7058, -0.7066, 0.05076, 2.194e-08, -0.9965, -0.08366, -0.5625, -0.5561, -0.6119, 0.6889, -0.7223, -0.06018, -0.693, -0.7183, -0.06186, -0.5625, -0.5561, -0.6119, 0.5687, -0.555, -0.607, 0.6889, -0.7223, -0.06018, -0.6955, -0.3948, -0.6003, 6.693e-07, -0.6332, -0.774, 1.814e-06, -0.5644, -0.8255, -0.6955, -0.3948, -0.6003, -0.8511, -0.1583, -0.5005, 6.693e-07, -0.6332, -0.774, -0.6733, -0.7387, -0.03092, -0.7029, -0.7091, 0.05511, 0.6957, -0.7182, 0.0136, -0.6733, -0.7387, -0.03092, 0.6957, -0.7182, 0.0136, 0.6831, -0.7261, -0.07849, 0.6957, -0.7182, 0.0136, 0.7463, 0.6619, -0.0704, 0.6831, -0.7261, -0.07849, 0.6957, -0.7182, 0.0136, 0.7381, 0.6597, 0.1414, 0.7463, 0.6619, -0.0704, 0.7381, 0.6597, 0.1414, -0.7293, 0.6839, -0.01761, 0.7463, 0.6619, -0.0704, 0.7381, 0.6597, 0.1414, -0.7411, 0.6513, 0.163, -0.7293, 0.6839, -0.01761, 0.7381, 0.6597, 0.1414, 0.6957, -0.7182, 0.0136, 0.7967, -0.3584, 0.4866, -0.7029, -0.7091, 0.05511, 0.7967, -0.3584, 0.4866, 0.6957, -0.7182, 0.0136, -0.7029, -0.7091, 0.05511, -0.7884, -0.3412, 0.5118, 0.7967, -0.3584, 0.4866, -0.7029, -0.7091, 0.05511, -0.7411, 0.6513, 0.163, -0.7884, -0.3412, 0.5118, -0.7293, 0.6839, -0.01761, -0.7411, 0.6513, 0.163, -0.7029, -0.7091, 0.05511, -0.7293, 0.6839, -0.01761, -0.7029, -0.7091, 0.05511, -0.6733, -0.7387, -0.03092, -0.7381, 0.6597, 0.1414, -0.7967, -0.3584, 0.4866, -0.6957, -0.7182, 0.01361, -0.7463, 0.6619, -0.0704, -0.7381, 0.6597, 0.1414, -0.6957, -0.7182, 0.01361, -0.7463, 0.6619, -0.0704, -0.6957, -0.7182, 0.01361, -0.6831, -0.7261, -0.07849, 0.6733, -0.7387, -0.03092, -0.6831, -0.7261, -0.07849, -0.6957, -0.7182, 0.01361, 0.7293, 0.6839, -0.01761, -0.7381, 0.6597, 0.1414, -0.7463, 0.6619, -0.0704, 0.6733, -0.7387, -0.03092, -0.6957, -0.7182, 0.01361, 0.7029, -0.7091, 0.05511, 0.7293, 0.6839, -0.01761, 0.6733, -0.7387, -0.03092, 0.7029, -0.7091, 0.05511, 0.7293, 0.6839, -0.01761, 0.7411, 0.6513, 0.163, -0.7381, 0.6597, 0.1414, 0.7293, 0.6839, -0.01761, 0.7029, -0.7091, 0.05511, 0.7411, 0.6513, 0.163, 0.7029, -0.7091, 0.05511, 0.7884, -0.3412, 0.5118, 0.7411, 0.6513, 0.163, 0.7029, -0.7091, 0.05511, -0.7967, -0.3584, 0.4866, 0.7884, -0.3412, 0.5118, 0.7029, -0.7091, 0.05511, -0.6957, -0.7182, 0.01361, -0.7967, -0.3584, 0.4866, 0.595, 0.6632, -0.454, -0.5899, 0.6685, -0.4529, -0.7411, 0.6513, 0.163, 0.595, 0.6632, -0.454, -0.7411, 0.6513, 0.163, 0.7381, 0.6597, 0.1414, 0.7967, -0.3584, 0.4866, 0.595, 0.6632, -0.454, 0.7381, 0.6597, 0.1414, 0.6797, -0.1827, 0.7104, 0.595, 0.6632, -0.454, 0.7967, -0.3584, 0.4866, -0.7884, -0.3412, 0.5118, 0.6797, -0.1827, 0.7104, 0.7967, -0.3584, 0.4866, -0.7884, -0.3412, 0.5118, -0.6752, -0.21, 0.7071, 0.6797, -0.1827, 0.7104, 0.6797, -0.1827, 0.7104, 0.7543, -0.4796, -0.4484, 0.595, 0.6632, -0.454, -0.6752, -0.21, 0.7071, -0.002746, -0.705, 0.7092, 0.6797, -0.1827, 0.7104, 0.6797, -0.1827, 0.7104, -0.002746, -0.705, 0.7092, 0.7543, -0.4796, -0.4484, -0.002746, -0.705, 0.7092, -0.1052, -0.8807, -0.4618, 0.7543, -0.4796, -0.4484, -0.6752, -0.21, 0.7071, -0.1052, -0.8807, -0.4618, -0.002746, -0.705, 0.7092, -0.6752, -0.21, 0.7071, -0.783, -0.4287, -0.4508, -0.1052, -0.8807, -0.4618, -0.1052, -0.8807, -0.4618, -0.783, -0.4287, -0.4508, 0.7543, -0.4796, -0.4484, -0.783, -0.4287, -0.4508, 0.595, 0.6632, -0.454, 0.7543, -0.4796, -0.4484, -0.783, -0.4287, -0.4508, -0.5899, 0.6685, -0.4529, 0.595, 0.6632, -0.454, -0.5899, 0.6685, -0.4529, -0.783, -0.4287, -0.4508, -0.6752, -0.21, 0.7071, -0.5899, 0.6685, -0.4529, -0.6752, -0.21, 0.7071, -0.7884, -0.3412, 0.5118, -0.7884, -0.3412, 0.5118, -0.7411, 0.6513, 0.163, -0.5899, 0.6685, -0.4529, 0.7884, -0.3412, 0.5118, 0.5899, 0.6685, -0.4529, 0.7411, 0.6513, 0.163, 0.6752, -0.21, 0.7071, 0.5899, 0.6685, -0.4529, 0.7884, -0.3412, 0.5118, 0.5899, 0.6685, -0.4529, 0.6752, -0.21, 0.7071, 0.783, -0.4287, -0.4508, 0.6752, -0.21, 0.7071, 0.1052, -0.8807, -0.4618, 0.783, -0.4287, -0.4508, 0.6752, -0.21, 0.7071, 0.002736, -0.705, 0.7092, 0.1052, -0.8807, -0.4618, -0.7676, 0.613, -0.1871, -0.8174, -0.5034, 0.2801, -0.7911, 0.4841, 0.3739, -0.7676, 0.613, -0.1871, -0.8552, -0.4966, -0.1486, -0.8174, -0.5034, 0.2801, -0.6852, 0.6643, -0.2987, -0.8552, -0.4966, -0.1486, -0.7676, 0.613, -0.1871, -0.6852, 0.6643, -0.2987, -0.8511, -0.1583, -0.5005, -0.8552, -0.4966, -0.1486, -0.8552, -0.4966, -0.1486, -0.8511, -0.1583, -0.5005, -0.6955, -0.3948, -0.6003, 0.8551, -0.4966, -0.1486, 0.6955, -0.3948, -0.6003, 0.8511, -0.1583, -0.5005, 0.8551, -0.4966, -0.1486, 0.8511, -0.1583, -0.5005, 0.6851, 0.6644, -0.2985, 0.8551, -0.4966, -0.1486, 0.6851, 0.6644, -0.2985, 0.7676, 0.613, -0.1871, 0.8174, -0.5035, 0.2801, 0.8551, -0.4966, -0.1486, 0.7676, 0.613, -0.1871, 0.8174, -0.5035, 0.2801, 0.7676, 0.613, -0.1871, 0.7911, 0.4841, 0.3739, -0.8039, -0.3016, -0.5127, -0.6002, -0.7885, 0.1346, -0.9398, -0.3352, 0.06703, -0.8039, -0.3016, -0.5127, -0.4866, -0.6993, -0.5237, -0.6002, -0.7885, 0.1346, -0.4866, -0.6993, -0.5237, -0.8039, -0.3016, -0.5127, 2.911e-06, -0.05295, -0.9986, -0.4866, -0.6993, -0.5237, 2.911e-06, -0.05295, -0.9986, -1.262e-05, -0.7788, -0.6273, -0.6002, -0.7885, 0.1346, -0.4866, -0.6993, -0.5237, -1.262e-05, -0.7788, -0.6273, -0.6002, -0.7885, 0.1346, -1.262e-05, -0.7788, -0.6273, -3.287e-06, -0.9875, 0.1578, 0.2222, -0.9725, 0.06987, 0.6922, 0.714, 0.1049, 0.2355, 0.9718, 0.008436, 0.2222, -0.9725, 0.06987, 0.6921, -0.7069, 0.1459, 0.6922, 0.714, 0.1049, 6.756e-07, 0.9694, 0.2457, -0.6852, 0.6643, -0.2987, 4.036e-06, 0.9786, -0.2057, 6.756e-07, 0.9694, 0.2457, -0.5071, 0.697, 0.507, -0.6852, 0.6643, -0.2987, -1.538e-06, 0.9861, -0.1663, -0.6852, 0.6643, -0.2987, -0.7676, 0.613, -0.1871, -1.538e-06, 0.9861, -0.1663, 4.036e-06, 0.9786, -0.2057, -0.6852, 0.6643, -0.2987, -0.6922, 0.714, 0.1049, -0.2222, -0.9725, 0.06987, -0.2355, 0.9718, 0.008438, -0.6922, 0.714, 0.1049, -0.6921, -0.7069, 0.1459, -0.2222, -0.9725, 0.06987, -0.3801, -0.7956, -0.4718, 0.5931, -0.6055, 0.5307, 0.4877, -0.659, 0.5726, -0.3801, -0.7956, -0.4718, 0.4877, -0.659, 0.5726, -0.4517, -0.7939, -0.4071, -0.4468, 0.7624, -0.4681, -0.3801, -0.7956, -0.4718, -0.4517, -0.7939, -0.4071, -0.4468, 0.7624, -0.4681, -0.3933, 0.7559, -0.5235, -0.3801, -0.7956, -0.4718, -0.4685, -0.7547, -0.4592, -0.4468, 0.7624, -0.4681, -0.4517, -0.7939, -0.4071, -0.4685, -0.7547, -0.4592, -0.4608, 0.7331, -0.5002, -0.4468, 0.7624, -0.4681, -0.4489, 0.7456, -0.4925, -0.4608, 0.7331, -0.5002, -0.4685, -0.7547, -0.4592, 0.2355, 0.9718, 0.008436, -0.4489, 0.7456, -0.4925, -0.4685, -0.7547, -0.4592, 0.2355, 0.9718, 0.008436, -0.4685, -0.7547, -0.4592, 0.2222, -0.9725, 0.06987, -0.4517, -0.7939, -0.4071, 0.5285, -0.6302, 0.5688, -0.4685, -0.7547, -0.4592, -0.4517, -0.7939, -0.4071, 0.4877, -0.659, 0.5726, 0.5285, -0.6302, 0.5688, 0.5285, -0.6302, 0.5688, 0.2222, -0.9725, 0.06987, -0.4685, -0.7547, -0.4592, 0.5285, -0.6302, 0.5688, 0.4062, -0.6364, 0.6557, 0.2222, -0.9725, 0.06987, -0.6921, -0.7069, 0.1459, 7.334e-08, -1.0, -0.009308, -6.281e-07, -0.9967, 0.0808, -0.6921, -0.7069, 0.1459, -0.7058, -0.7066, 0.05072, 7.334e-08, -1.0, -0.009308, 2.194e-08, -0.9965, -0.08366, 7.334e-08, -1.0, -0.009308, -0.7058, -0.7066, 0.05072, 0.6002, -0.7885, 0.1346, -3.287e-06, -0.9875, 0.1578, -1.262e-05, -0.7788, -0.6273, 0.6002, -0.7885, 0.1346, -1.262e-05, -0.7788, -0.6273, 0.4866, -0.6993, -0.5237, 2.911e-06, -0.05295, -0.9986, 0.4866, -0.6993, -0.5237, -1.262e-05, -0.7788, -0.6273, 2.911e-06, -0.05295, -0.9986, 0.8039, -0.3016, -0.5127, 0.4866, -0.6993, -0.5237, 0.6002, -0.7885, 0.1346, 0.4866, -0.6993, -0.5237, 0.8039, -0.3016, -0.5127, 0.6002, -0.7885, 0.1346, 0.8039, -0.3016, -0.5127, 0.9398, -0.3352, 0.06703, 0.8511, -0.1583, -0.5005, 0.5071, 0.697, 0.507, 0.6851, 0.6644, -0.2985, 0.8511, -0.1583, -0.5005, 0.3753, -0.8022, 0.4644, 0.5071, 0.697, 0.507, 4.837e-07, -0.9858, 0.1678, 0.3753, -0.8022, 0.4644, 0.8511, -0.1583, -0.5005, 4.837e-07, -0.9858, 0.1678, 0.8511, -0.1583, -0.5005, 6.693e-07, -0.6332, -0.774, 0.6851, 0.6644, -0.2985, 6.756e-07, 0.9694, 0.2457, 4.036e-06, 0.9786, -0.2057, 0.6851, 0.6644, -0.2985, 0.5071, 0.697, 0.507, 6.756e-07, 0.9694, 0.2457, 0.6851, 0.6644, -0.2985, -1.538e-06, 0.9861, -0.1663, 0.7676, 0.613, -0.1871, 0.6851, 0.6644, -0.2985, 4.036e-06, 0.9786, -0.2057, -1.538e-06, 0.9861, -0.1663, 0.486, 0.4765, 0.7327, 0.5285, -0.6302, 0.5688, 0.5585, 0.6314, 0.5379, 0.486, 0.4765, 0.7327, 0.4062, -0.6364, 0.6557, 0.5285, -0.6302, 0.5688, -0.4859, 0.4765, 0.7327, -0.5285, -0.6302, 0.5688, -0.4062, -0.6364, 0.6557, -0.4859, 0.4765, 0.7327, -0.5585, 0.6314, 0.5379, -0.5285, -0.6302, 0.5688, 0.7911, 0.4841, 0.3739, 0.7676, 0.613, -0.1871, -1.538e-06, 0.9861, -0.1663, 0.7911, 0.4841, 0.3739, -1.538e-06, 0.9861, -0.1663, 5.922e-07, 0.8927, 0.4507, 0.7911, 0.4841, 0.3739, 5.922e-07, 0.8927, 0.4507, 0.3752, 0.2613, 0.8894, -0.3752, 0.2613, 0.8894, 0.3752, 0.2613, 0.8894, 5.922e-07, 0.8927, 0.4507, 5.922e-07, 0.8927, 0.4507, -0.7911, 0.4841, 0.3739, -0.3752, 0.2613, 0.8894, -1.538e-06, 0.9861, -0.1663, -0.7911, 0.4841, 0.3739, 5.922e-07, 0.8927, 0.4507, -1.538e-06, 0.9861, -0.1663, -0.7676, 0.613, -0.1871, -0.7911, 0.4841, 0.3739, 0.6955, -0.3948, -0.6003, 6.693e-07, -0.6332, -0.774, 0.8511, -0.1583, -0.5005, 0.6955, -0.3948, -0.6003, 1.814e-06, -0.5644, -0.8255, 6.693e-07, -0.6332, -0.774, 0.2355, 0.9718, 0.008436, 0.486, 0.4765, 0.7327, 0.5585, 0.6314, 0.5379, 0.2355, 0.9718, 0.008436, 0.5585, 0.6314, 0.5379, -0.4489, 0.7456, -0.4925, -0.4489, 0.7456, -0.4925, 0.5312, 0.6619, 0.529, -0.4608, 0.7331, -0.5002, -0.4489, 0.7456, -0.4925, 0.5585, 0.6314, 0.5379, 0.5312, 0.6619, 0.529, 0.5312, 0.6619, 0.529, -0.4468, 0.7624, -0.4681, -0.4608, 0.7331, -0.5002, 0.5285, -0.6302, 0.5688, 0.5312, 0.6619, 0.529, 0.5585, 0.6314, 0.5379, 0.5312, 0.6619, 0.529, 0.5314, 0.6317, 0.5644, -0.4468, 0.7624, -0.4681, 0.5285, -0.6302, 0.5688, 0.5314, 0.6317, 0.5644, 0.5312, 0.6619, 0.529, 0.5314, 0.6317, 0.5644, -0.3933, 0.7559, -0.5235, -0.4468, 0.7624, -0.4681, 0.5285, -0.6302, 0.5688, 0.4877, -0.659, 0.5726, 0.5314, 0.6317, 0.5644, 0.5314, 0.6317, 0.5644, 0.6139, 0.6317, 0.4734, -0.3933, 0.7559, -0.5235, 0.5314, 0.6317, 0.5644, 0.4877, -0.659, 0.5726, 0.5931, -0.6055, 0.5307, 0.5314, 0.6317, 0.5644, 0.5931, -0.6055, 0.5307, 0.6139, 0.6317, 0.4734, -0.3689, -0.4513, 0.8126, -0.7911, 0.4841, 0.3739, -0.8174, -0.5034, 0.2801, -0.3689, -0.4513, 0.8126, -0.3752, 0.2613, 0.8894, -0.7911, 0.4841, 0.3739, 0.8174, -0.5035, 0.2801, 0.3752, 0.2613, 0.8894, 0.3689, -0.4513, 0.8126, 0.8174, -0.5035, 0.2801, 0.7911, 0.4841, 0.3739, 0.3752, 0.2613, 0.8894, -0.3689, -0.4513, 0.8126, -0.8174, -0.5034, 0.2801, 8.976e-07, -0.9654, 0.2606, 0.3689, -0.4513, 0.8126, -0.3689, -0.4513, 0.8126, 8.976e-07, -0.9654, 0.2606, 0.8174, -0.5035, 0.2801, 0.3689, -0.4513, 0.8126, 8.976e-07, -0.9654, 0.2606, 0.3689, -0.4513, 0.8126, -0.3752, 0.2613, 0.8894, -0.3689, -0.4513, 0.8126, 0.3689, -0.4513, 0.8126, 0.3752, 0.2613, 0.8894, -0.3752, 0.2613, 0.8894, -3.146e-05, -0.1127, 0.9936, -0.8336, -0.1669, 0.5266, -0.5722, -0.8079, -0.1409, -3.146e-05, -0.1127, 0.9936, -0.5722, -0.8079, -0.1409, -7.322e-06, -0.9999, 0.01638, 0.8336, -0.1668, 0.5266, -3.146e-05, -0.1127, 0.9936, -7.322e-06, -0.9999, 0.01638, 0.8336, -0.1668, 0.5266, -7.322e-06, -0.9999, 0.01638, 0.5722, -0.8079, -0.141, -0.8336, -0.1669, 0.5266, -0.7969, -0.1195, -0.5922, -0.5722, -0.8079, -0.1409, 7.486e-06, 0.01117, -0.9999, -0.5722, -0.8079, -0.1409, -0.7969, -0.1195, -0.5922, 7.486e-06, 0.01117, -0.9999, -7.322e-06, -0.9999, 0.01638, -0.5722, -0.8079, -0.1409, 0.797, -0.1197, -0.592, -7.322e-06, -0.9999, 0.01638, 7.486e-06, 0.01117, -0.9999, 0.797, -0.1197, -0.592, 0.5722, -0.8079, -0.141, -7.322e-06, -0.9999, 0.01638, 0.5722, -0.8079, -0.141, 0.797, -0.1197, -0.592, 0.8336, -0.1668, 0.5266, 0.7411, 0.6513, 0.163, -0.595, 0.6632, -0.454, -0.7381, 0.6597, 0.1414, 0.7411, 0.6513, 0.163, 0.5899, 0.6685, -0.4529, -0.595, 0.6632, -0.454, -0.595, 0.6632, -0.454, -0.7967, -0.3584, 0.4866, -0.7381, 0.6597, 0.1414, -0.595, 0.6632, -0.454, 0.5899, 0.6685, -0.4529, 0.783, -0.4287, -0.4508, -0.595, 0.6632, -0.454, -0.6797, -0.1827, 0.7104, -0.7967, -0.3584, 0.4866, 0.7884, -0.3412, 0.5118, -0.7967, -0.3584, 0.4866, -0.6797, -0.1827, 0.7104, 0.7884, -0.3412, 0.5118, -0.6797, -0.1827, 0.7104, 0.6752, -0.21, 0.7071, 0.6752, -0.21, 0.7071, -0.6797, -0.1827, 0.7104, 0.002736, -0.705, 0.7092, -0.595, 0.6632, -0.454, 0.783, -0.4287, -0.4508, -0.7543, -0.4796, -0.4484, -0.6797, -0.1827, 0.7104, -0.595, 0.6632, -0.454, -0.7543, -0.4796, -0.4484, -0.6797, -0.1827, 0.7104, -0.7543, -0.4796, -0.4484, 0.002736, -0.705, 0.7092, 0.1052, -0.8807, -0.4618, -0.7543, -0.4796, -0.4484, 0.783, -0.4287, -0.4508, 0.002736, -0.705, 0.7092, -0.7543, -0.4796, -0.4484, 0.1052, -0.8807, -0.4618, -0.03427, 0.7455, -0.6657, 0.3933, 0.7559, -0.5235, 0.38, -0.7956, -0.4718, 0.3933, 0.7559, -0.5235, -0.03427, 0.7455, -0.6657, -0.6139, 0.6317, 0.4734, -0.03427, 0.7455, -0.6657, 0.38, -0.7956, -0.4718, 0.03339, -0.7974, -0.6025, -0.7071, 0.05772, -0.7047, -0.6139, 0.6317, 0.4734, -0.03427, 0.7455, -0.6657, 0.03339, -0.7974, -0.6025, -0.7071, 0.05772, -0.7047, -0.03427, 0.7455, -0.6657, 0.38, -0.7956, -0.4718, -0.8881, -0.2968, 0.3509, 0.03339, -0.7974, -0.6025, 0.03339, -0.7974, -0.6025, -0.8881, -0.2968, 0.3509, -0.7071, 0.05772, -0.7047, -0.7071, 0.05772, -0.7047, -0.8881, -0.2968, 0.3509, -0.6139, 0.6317, 0.4734, 0.38, -0.7956, -0.4718, -0.5931, -0.6055, 0.5307, -0.8881, -0.2968, 0.3509, -0.5931, -0.6055, 0.5307, -0.6139, 0.6317, 0.4734, -0.8881, -0.2968, 0.3509, -0.3933, 0.7559, -0.5235, 0.6139, 0.6317, 0.4734, 0.03427, 0.7455, -0.6657, -0.3801, -0.7956, -0.4718, -0.3933, 0.7559, -0.5235, 0.03427, 0.7455, -0.6657, 0.7071, 0.05772, -0.7047, 0.03427, 0.7455, -0.6657, 0.6139, 0.6317, 0.4734, -0.3801, -0.7956, -0.4718, 0.03427, 0.7455, -0.6657, -0.03339, -0.7974, -0.6025, -0.03339, -0.7974, -0.6025, 0.03427, 0.7455, -0.6657, 0.7071, 0.05772, -0.7047, 0.7071, 0.05772, -0.7047, 0.6139, 0.6317, 0.4734, 0.8881, -0.2968, 0.3509, -0.03339, -0.7974, -0.6025, 0.7071, 0.05772, -0.7047, 0.8881, -0.2968, 0.3509, 0.8881, -0.2968, 0.3509, -0.3801, -0.7956, -0.4718, -0.03339, -0.7974, -0.6025, 0.5931, -0.6055, 0.5307, 0.8881, -0.2968, 0.3509, 0.6139, 0.6317, 0.4734, 0.8881, -0.2968, 0.3509, 0.5931, -0.6055, 0.5307, -0.3801, -0.7956, -0.4718])] * 3)])
arm_root = bpy.data.armatures.new('root')  # bones are not reproduced

# ---- objects
ob_root = bpy.data.objects.new('root', arm_root)
ob_meshjanitor1 = bpy.data.objects.new('meshJanitor1', me_scene)

# ---- transforms, parenting, visibility, modifiers, constraints
ob_root.location = (0.0, 0.0, 0.0)
ob_meshjanitor1.parent = ob_root
ob_meshjanitor1.location = (0.0, 0.0, 0.0)
ob_meshjanitor1.color = (0.8, 0.8, 0.8, 1.0)
_vg = ob_meshjanitor1.vertex_groups.new(name='leg1l')
_vg.add([9, 69, 70, 73, 78, 79], 1.0, 'REPLACE')
_vg = ob_meshjanitor1.vertex_groups.new(name='leg2l')
_vg.add([71, 72, 74, 75, 76, 77, 92, 94, 95, 96, 97, 98], 1.0, 'REPLACE')
_vg = ob_meshjanitor1.vertex_groups.new(name='footl')
_vg.add([91, 93, 99, 100, 109, 110, 111, 112, 113, 161, 162, 163], 1.0, 'REPLACE')
_vg = ob_meshjanitor1.vertex_groups.new(name='leg1r')
_vg.add([55, 56, 59, 63, 64], 1.0, 'REPLACE')
_vg = ob_meshjanitor1.vertex_groups.new(name='leg2r')
_vg.add([57, 58, 65, 66, 67, 68, 81, 82, 83, 84, 85, 87], 1.0, 'REPLACE')
_vg = ob_meshjanitor1.vertex_groups.new(name='footr')
_vg.add([86, 88, 89, 90, 101, 102, 103, 104, 105, 106, 107, 108], 1.0, 'REPLACE')
_vg = ob_meshjanitor1.vertex_groups.new(name='s1')
_vg.add([7, 8, 12, 13, 29, 34], 1.0, 'REPLACE')
_vg = ob_meshjanitor1.vertex_groups.new(name='s2')
_vg.add([0, 1, 2, 3, 5, 6, 14, 26, 27, 28, 30, 31, 33, 35, 36, 37, 42, 44, 116, 117, 127], 1.0, 'REPLACE')
_vg = ob_meshjanitor1.vertex_groups.new(name='head')
_vg.add([45, 46, 47, 48, 49, 50, 51, 52, 53, 114, 115, 118, 119, 120, 121, 122, 123, 124, 125, 126, 128, 139, 140, 141, 142, 144, 145, 146, 150, 151, 152, 153, 154, 155, 156, 157, 158, 159, 160], 1.0, 'REPLACE')
_vg = ob_meshjanitor1.vertex_groups.new(name='arm1l')
_vg.add([32, 43, 135, 137, 138, 143], 1.0, 'REPLACE')
_vg = ob_meshjanitor1.vertex_groups.new(name='arm2l')
_vg.add([130, 132, 133, 136, 147, 148], 1.0, 'REPLACE')
_vg = ob_meshjanitor1.vertex_groups.new(name='handl')
_vg.add([129, 131, 134, 149, 168, 169, 170, 171], 1.0, 'REPLACE')
_vg = ob_meshjanitor1.vertex_groups.new(name='arm1r')
_vg.add([4, 15, 16, 17, 18, 38], 1.0, 'REPLACE')
_vg = ob_meshjanitor1.vertex_groups.new(name='arm2r')
_vg.add([19, 20, 21, 22, 39, 40], 1.0, 'REPLACE')
_vg = ob_meshjanitor1.vertex_groups.new(name='handr')
_vg.add([23, 24, 25, 41, 164, 165, 166, 167], 1.0, 'REPLACE')
_m = ob_meshjanitor1.modifiers.new('root', 'ARMATURE')
_m.object = ob_root

# ---- collection membership
col_collection.objects.link(ob_root)
col_collection.objects.link(ob_meshjanitor1)

# ---- scene / render settings (as saved in the file)
scene.frame_start = 1; scene.frame_end = 250; scene.frame_set(1)
scene.render.engine = 'BLENDER_EEVEE_NEXT'
scene.render.fps = 25
scene.cycles.sampling_pattern = 'TABULATED_SOBOL'
scene.view_settings.view_transform = 'Filmic'
bpy.context.view_layer.update()

# ---- added for rendering (the .blend has no active camera and no usable light): camera, sun
cam_auto = bpy.data.cameras.new('AutoCamera')
cam_auto.lens = 50.0
cam_auto.sensor_width = 36.0
cam_auto.clip_end = 1000.0
ob_auto_camera = bpy.data.objects.new('AutoCamera', cam_auto)
scene.collection.objects.link(ob_auto_camera)
ob_auto_camera.location = (2.06903, -2.52101, 2.56002)
ob_auto_camera.rotation_euler = (1.09748, -7.21219e-08, 0.694738)
scene.camera = ob_auto_camera
light_auto_sun = bpy.data.lights.new('AutoSun', 'SUN')
light_auto_sun.energy = 3.0
light_auto_sun.angle = 0.0523599
ob_auto_sun = bpy.data.objects.new('AutoSun', light_auto_sun)
scene.collection.objects.link(ob_auto_sun)
ob_auto_sun.rotation_euler = (0.872665, 0.174533, 0.523599)
bpy.context.view_layer.update()
